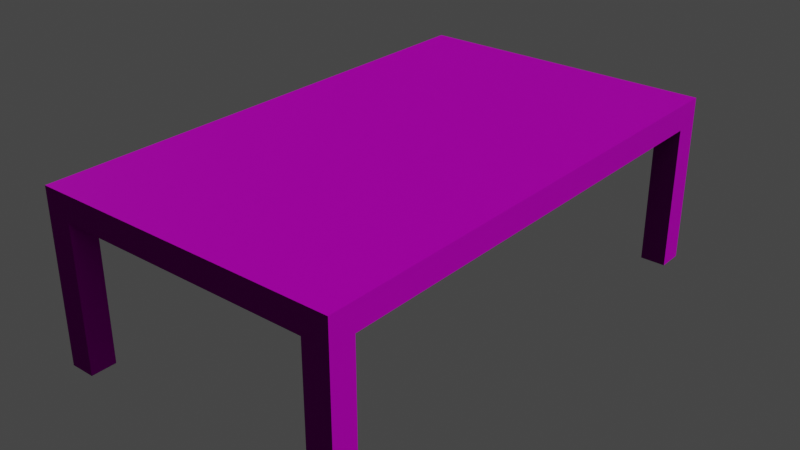 # Source: table.blend  (saved by Blender 3.5.10; exported with 4.5.12 LTS)
import bpy
from mathutils import Matrix  # noqa: F401  (used for matrix-valued properties, if any)

bpy.ops.wm.read_factory_settings(use_empty=True)
scene = bpy.context.scene
scene.name = 'Scene'

# ---- collections
col_collection = bpy.data.collections.new('Collection'); scene.collection.children.link(col_collection)

# ---- images (referenced by path relative to the original .blend; pixels are not part of the script)
import os
ASSET_DIR = os.environ.get("B2B_ASSET_DIR", "")  # directory of the original .blend (textures are referenced by path, not embedded)
HERE = os.path.dirname(os.path.abspath(__file__))  # packed textures are extracted next to this script under _unpacked/

def load_image(name, relpath, width, height, colorspace="sRGB"):
    """Load a texture the original file referenced (path relative to the .blend, or extracted next to this script)."""
    p = next((c for c in (os.path.join(HERE, relpath), os.path.join(ASSET_DIR, relpath)) if relpath and os.path.exists(c)), "")
    if p:
        img = bpy.data.images.load(p, check_existing=True)
        img.name = name
    else:  # same state as the original file: an image datablock whose file is absent (Cycles renders it pink)
        img = bpy.data.images.new(name, width, height)
        img.source = "FILE"
        img.filepath = "//" + (relpath or name)
    img.colorspace_settings.name = colorspace
    return img
img_brick_wall_019_normal_jpg = load_image('Brick_Wall_019_normal.jpg', 'Desktop/Textures/Brick_Wall_019_normal.jpg', 1024, 1024, 'sRGB')
img_brick_wall_019_roughness_jpg = load_image('Brick_Wall_019_roughness.jpg', 'Desktop/Textures/Brick_Wall_019_roughness.jpg', 1024, 1024, 'sRGB')
img_brick_wall_019_basecolor_jpg = load_image('Brick_Wall_019_basecolor.jpg', 'Desktop/Textures/Brick_Wall_019_basecolor.jpg', 1024, 1024, 'sRGB')
img_concrete_017_basecolor_jpg = load_image('Concrete_017_basecolor.jpg', 'Desktop/Textures/Concrete_017_basecolor.jpg', 1024, 1024, 'sRGB')
img_concrete_017_roughness_jpg = load_image('Concrete_017_roughness.jpg', 'Desktop/Textures/Concrete_017_roughness.jpg', 1024, 1024, 'sRGB')
img_concrete_017_normal_jpg = load_image('Concrete_017_normal.jpg', 'Desktop/Textures/Concrete_017_normal.jpg', 1024, 1024, 'sRGB')
img_wood07_3k_normal_png = load_image('Wood07_3K_Normal.png', 'Desktop/Textures/Wood07_MR_3K/Wood07_3K_Normal.png', 1024, 1024, 'sRGB')
img_wood07_3k_roughness_png = load_image('Wood07_3K_Roughness.png', 'Desktop/Textures/Wood07_MR_3K/Wood07_3K_Roughness.png', 1024, 1024, 'sRGB')
img_wood07_3k_basecolor_png = load_image('Wood07_3K_BaseColor.png', 'Desktop/Textures/Wood07_MR_3K/Wood07_3K_BaseColor.png', 1024, 1024, 'sRGB')

# ---- materials (node trees are filled in below, after node groups)
mat_brick = bpy.data.materials.new('Brick')
mat_brick.preview_render_type = 'CUBE'
mat_concrete = bpy.data.materials.new('concrete')
mat_wood = bpy.data.materials.new('wood')

# ---- material node trees
mat_brick.use_nodes = True; mat_brick.node_tree.nodes.clear()
_N = mat_brick.node_tree.nodes; _L = mat_brick.node_tree.links
n0 = _N.new('ShaderNodeOutputMaterial'); n0.name = 'Material Output'; n0.location = (300, 300)
n1 = _N.new('ShaderNodeBsdfPrincipled'); n1.name = 'Principled BSDF'; n1.location = (10, 300)
n1.distribution = 'GGX'
n1.subsurface_method = 'RANDOM_WALK_SKIN'
n1.inputs[3].default_value = 1.45
n1.inputs[13].default_value = 0.0873
n1.inputs[27].default_value = (0.0, 0.0, 0.0, 1.0)
n1.inputs[28].default_value = 1.0
n2 = _N.new('ShaderNodeTexImage'); n2.name = 'Image Texture.002'; n2.location = (-322, -300)
n2.hide = True
n2.image = img_brick_wall_019_normal_jpg
n3 = _N.new('ShaderNodeTexImage'); n3.name = 'Image Texture.001'; n3.location = (-345, 16)
n3.hide = True
n3.image = img_brick_wall_019_roughness_jpg
n4 = _N.new('ShaderNodeTexImage'); n4.name = 'Image Texture'; n4.location = (-329, 191)
n4.hide = True
n4.image = img_brick_wall_019_basecolor_jpg
_L.new(n1.outputs[0], n0.inputs[0])
_L.new(n4.outputs[0], n1.inputs[0])
_L.new(n3.outputs[0], n1.inputs[2])
_L.new(n2.outputs[0], n1.inputs[5])
n0.is_active_output = True
mat_concrete.use_nodes = True; mat_concrete.node_tree.nodes.clear()
_N = mat_concrete.node_tree.nodes; _L = mat_concrete.node_tree.links
n0 = _N.new('ShaderNodeOutputMaterial'); n0.name = 'Material Output'; n0.location = (825, 345)
n1 = _N.new('ShaderNodeBsdfPrincipled'); n1.name = 'Principled BSDF'; n1.location = (535, 345)
n1.distribution = 'GGX'
n1.subsurface_method = 'RANDOM_WALK_SKIN'
n1.inputs[3].default_value = 1.45
n1.inputs[13].default_value = 0.1339
n1.inputs[27].default_value = (0.0, 0.0, 0.0, 1.0)
n1.inputs[28].default_value = 1.0
n2 = _N.new('ShaderNodeTexImage'); n2.name = 'Image Texture'; n2.location = (195, 236)
n2.hide = True
n2.image = img_concrete_017_basecolor_jpg
n3 = _N.new('ShaderNodeTexImage'); n3.name = 'Image Texture.001'; n3.location = (180, 60)
n3.hide = True
n3.image = img_concrete_017_roughness_jpg
n4 = _N.new('ShaderNodeTexImage'); n4.name = 'Image Texture.002'; n4.location = (202, -255)
n4.hide = True
n4.image = img_concrete_017_normal_jpg
_L.new(n1.outputs[0], n0.inputs[0])
_L.new(n2.outputs[0], n1.inputs[0])
_L.new(n3.outputs[0], n1.inputs[2])
_L.new(n4.outputs[0], n1.inputs[5])
n0.is_active_output = True
mat_wood.use_nodes = True; mat_wood.node_tree.nodes.clear()
_N = mat_wood.node_tree.nodes; _L = mat_wood.node_tree.links
n0 = _N.new('ShaderNodeOutputMaterial'); n0.name = 'Material Output'; n0.location = (908, 23)
n1 = _N.new('ShaderNodeBsdfPrincipled'); n1.name = 'Principled BSDF'; n1.location = (618, 23)
n1.distribution = 'GGX'
n1.subsurface_method = 'RANDOM_WALK_SKIN'
n1.inputs[3].default_value = 1.45
n1.inputs[13].default_value = 0.1339
n1.inputs[27].default_value = (0.0, 0.0, 0.0, 1.0)
n1.inputs[28].default_value = 1.0
n2 = _N.new('ShaderNodeTexImage'); n2.name = 'Image Texture.002'; n2.location = (285, -577)
n2.image = img_wood07_3k_normal_png
n3 = _N.new('ShaderNodeTexImage'); n3.name = 'Image Texture.001'; n3.location = (263, -261)
n3.image = img_wood07_3k_roughness_png
n4 = _N.new('ShaderNodeTexImage'); n4.name = 'Image Texture'; n4.location = (30, -52)
n4.image = img_wood07_3k_basecolor_png
_L.new(n1.outputs[0], n0.inputs[0])
_L.new(n4.outputs[0], n1.inputs[0])
_L.new(n3.outputs[0], n1.inputs[2])
_L.new(n2.outputs[0], n1.inputs[5])
n0.is_active_output = True

# ---- world
world_world = bpy.data.worlds.new('World'); scene.world = world_world
world_world.use_nodes = True; world_world.node_tree.nodes.clear()
_N = world_world.node_tree.nodes; _L = world_world.node_tree.links
n0 = _N.new('ShaderNodeOutputWorld'); n0.name = 'World Output'; n0.location = (300, 300)
n1 = _N.new('ShaderNodeBackground'); n1.name = 'Background'; n1.location = (10, 300)
n1.inputs[0].default_value = (0.05088, 0.05088, 0.05088, 1.0)
_L.new(n1.outputs[0], n0.inputs[0])
n0.is_active_output = True
world_world.color = (0.05088, 0.05088, 0.05088)
world_world.use_sun_shadow = False
world_world.sun_shadow_jitter_overblur = 0.0

# ---- lights
light_sun = bpy.data.lights.new('Sun', 'SUN')
light_sun.transmission_factor = 0.0
light_sun.energy = 1.0

# ---- meshes
me_plane = bpy.data.meshes.new('Plane')
me_plane.from_pydata([(-0.3, -0.5, 0.0), (0.3, -0.5, 0.0), (-0.3, 0.5, 0.0), (0.3, 0.5, 0.0), (-0.3, -0.5, 0.05), (0.3, -0.5, 0.05), (-0.3, 0.5, 0.05), (0.3, 0.5, 0.05), (-0.3, 0.45, 0.0), (0.3, 0.45, 0.0), (-0.3, 0.45, 0.05), (0.3, 0.45, 0.05), (-0.3, -0.45, 0.0), (-0.3, -0.45, 0.05), (0.3, -0.45, 0.0), (0.3, -0.45, 0.05), (0.25, -0.5, 0.0), (0.25, 0.5, 0.0), (0.25, -0.5, 0.05), (0.25, 0.5, 0.05), (0.25, 0.45, 0.05), (0.25, 0.45, 0.0), (0.25, -0.45, 0.0), (0.25, -0.45, 0.05), (-0.25, 0.5, 0.0), (-0.25, 0.5, 0.05), (-0.25, 0.45, 0.05), (-0.25, -0.45, 0.05), (-0.25, -0.5, 0.0), (-0.25, -0.5, 0.05), (-0.25, 0.45, 0.0), (-0.25, -0.45, 0.0), (-0.3, -0.45, 0.335), (-0.3, -0.5, 0.335), (0.25, -0.5, 0.335), (0.3, -0.5, 0.335), (0.3, 0.45, 0.335), (0.3, 0.5, 0.335), (-0.25, 0.5, 0.335), (-0.3, 0.5, 0.335), (-0.3, 0.45, 0.335), (-0.25, 0.45, 0.335), (0.3, -0.45, 0.335), (-0.25, -0.45, 0.335), (0.25, 0.5, 0.335), (0.25, 0.45, 0.335), (0.25, -0.45, 0.335), (-0.25, -0.5, 0.335)], [], [(21, 17, 3, 9), (19, 20, 45, 44), (24, 2, 6, 25), (16, 1, 5, 18), (9, 3, 7, 11), (12, 0, 4, 13), (2, 8, 10, 6), (14, 9, 11, 15), (23, 15, 11, 20), (22, 21, 9, 14), (16, 22, 14, 1), (18, 5, 35, 34), (1, 14, 15, 5), (8, 12, 13, 10), (29, 18, 23, 27), (28, 31, 22, 16), (31, 30, 21, 22), (27, 23, 20, 26), (28, 16, 18, 29), (3, 17, 19, 7), (26, 20, 19, 25), (30, 24, 17, 21), (8, 2, 24, 30), (4, 29, 47, 33), (0, 28, 29, 4), (13, 27, 26, 10), (12, 8, 30, 31), (0, 12, 31, 28), (13, 4, 33, 32), (17, 24, 25, 19), (45, 36, 37, 44), (34, 35, 42, 46), (40, 41, 38, 39), (33, 47, 43, 32), (15, 23, 46, 42), (11, 7, 37, 36), (29, 27, 43, 47), (23, 18, 34, 46), (6, 10, 40, 39), (25, 6, 39, 38), (5, 15, 42, 35), (26, 25, 38, 41), (7, 19, 44, 37), (20, 11, 36, 45), (27, 13, 32, 43), (10, 26, 41, 40)])
me_plane.polygons.foreach_set('material_index', [2, 1, 2, 2, 2, 2, 2, 2, 2, 2, 2, 1, 2, 2, 2, 2, 2, 2, 2, 2, 2, 2, 2, 1, 2, 2, 2, 2, 1, 2, 0, 0, 0, 0, 1, 1, 1, 1, 1, 1, 1, 1, 1, 1, 1, 1])
_uv = me_plane.uv_layers.new(name='UVMap')
_uv.uv.foreach_set('vector', [0.04299, 0.5928, 0.005949, 0.5928, 0.005949, 0.5558, 0.04299, 0.5558, 0.8, 0.0, 0.9, 7.451e-09, 0.9, 0.5, 0.8, 0.5, 0.4134, 0.0002514, 0.4504, 0.0002514, 0.4504, 0.03729, 0.4134, 0.03729, 0.8578, 0.0002514, 0.8948, 0.0002514, 0.8948, 0.03729, 0.8578, 0.03729, 0.7097, 0.07433, 0.7467, 0.07433, 0.7467, 0.1114, 0.7097, 0.1114, 0.7097, 0.03729, 0.7467, 0.03729, 0.7467, 0.07433, 0.7097, 0.07433, 0.005949, 0.03729, 0.04299, 0.03729, 0.04299, 0.07433, 0.005949, 0.07433, 0.04299, 0.07433, 0.7097, 0.07433, 0.7097, 0.1114, 0.04299, 0.1114, 0.7097, 0.5188, 0.7097, 0.5558, 0.04299, 0.5558, 0.04299, 0.5188, 0.7097, 0.5928, 0.04299, 0.5928, 0.04299, 0.5558, 0.7097, 0.5558, 0.7467, 0.5928, 0.7097, 0.5928, 0.7097, 0.5558, 0.7467, 0.5558, 0.3, 0.5, 0.4, 0.5, 0.4, 1.0, 0.3, 1.0, 0.005949, 0.07433, 0.04299, 0.07433, 0.04299, 0.1114, 0.005949, 0.1114, 0.04299, 0.03729, 0.7097, 0.03729, 0.7097, 0.07433, 0.04299, 0.07433, 0.7467, 0.1484, 0.7467, 0.5188, 0.7097, 0.5188, 0.7097, 0.1484, 0.7467, 0.9632, 0.7097, 0.9632, 0.7097, 0.5928, 0.7467, 0.5928, 0.7097, 0.9632, 0.04299, 0.9632, 0.04299, 0.5928, 0.7097, 0.5928, 0.7097, 0.1484, 0.7097, 0.5188, 0.04299, 0.5188, 0.04299, 0.1484, 0.4874, 0.0002514, 0.8578, 0.0002514, 0.8578, 0.03729, 0.4874, 0.03729, 0.005949, 0.0002514, 0.04299, 0.0002514, 0.04299, 0.03729, 0.005949, 0.03729, 0.04299, 0.1484, 0.04299, 0.5188, 0.005949, 0.5188, 0.005949, 0.1484, 0.04299, 0.9632, 0.005949, 0.9632, 0.005949, 0.5928, 0.04299, 0.5928, 0.04299, 1.0, 0.005949, 1.0, 0.005949, 0.9632, 0.04299, 0.9632, 5.96e-08, 0.0, 0.1, 7.451e-09, 0.1, 0.5, 0.0, 0.5, 0.4504, 0.0002514, 0.4874, 0.0002514, 0.4874, 0.03729, 0.4504, 0.03729, 0.7097, 0.1114, 0.7097, 0.1484, 0.04299, 0.1484, 0.04299, 0.1114, 0.7097, 1.0, 0.04299, 1.0, 0.04299, 0.9632, 0.7097, 0.9632, 0.7467, 1.0, 0.7097, 1.0, 0.7097, 0.9632, 0.7467, 0.9632, 0.1, 0.0, 0.2, 7.451e-09, 0.2, 0.5, 0.1, 0.5, 0.04299, 0.0002514, 0.4134, 0.0002514, 0.4134, 0.03729, 0.04299, 0.03729, 0.07407, 0.7778, 0.07407, 0.7407, 0.1111, 0.7407, 0.1111, 0.7778, 0.1481, 0.7778, 0.1111, 0.7778, 0.1111, 0.7407, 0.1481, 0.7407, 0.03704, 0.7778, 0.0, 0.7778, 0.0, 0.7407, 0.03704, 0.7407, 0.03704, 0.7778, 0.03704, 0.7407, 0.07407, 0.7407, 0.07407, 0.7778, 0.4, 0.5, 0.5, 0.5, 0.5, 1.0, 0.4, 1.0, 0.2, 0.0, 0.3, 7.451e-09, 0.3, 0.5, 0.2, 0.5, 0.1, 0.5, 0.2, 0.5, 0.2, 1.0, 0.1, 1.0, 0.3, 0.0, 0.4, 7.451e-09, 0.4, 0.5, 0.3, 0.5, 0.0, 0.5, 0.1, 0.5, 0.1, 1.0, 0.0, 1.0, 0.4, 0.0, 0.5, 7.451e-09, 0.5, 0.5, 0.4, 0.5, 0.2, 0.5, 0.3, 0.5, 0.3, 1.0, 0.2, 1.0, 0.5, 0.0, 0.6, 7.451e-09, 0.6, 0.5, 0.5, 0.5, 0.5, 0.5, 0.6, 0.5, 0.6, 1.0, 0.5, 1.0, 0.6, 0.5, 0.7, 0.5, 0.7, 1.0, 0.6, 1.0, 0.6, 0.0, 0.7, 7.451e-09, 0.7, 0.5, 0.6, 0.5, 0.7, 0.0, 0.8, 7.451e-09, 0.8, 0.5, 0.7, 0.5])
me_plane.materials.append(mat_brick)
me_plane.materials.append(mat_concrete)
me_plane.materials.append(mat_wood)
me_plane.use_mirror_z = True
me_plane.update()

# ---- objects
ob_plane = bpy.data.objects.new('Plane', me_plane)
ob_sun = bpy.data.objects.new('Sun', light_sun)

# ---- transforms, parenting, visibility, modifiers, constraints
ob_plane.location = (0.0, 0.0, 0.335)
ob_plane.rotation_euler = (-3.142, -0.0, 0.0)
ob_plane.use_mesh_mirror_z = True
ob_sun.location = (0.0, 0.0, 1.951)
ob_sun.rotation_euler = (-0.2056, 0.2962, -0.06078)

# ---- collection membership
col_collection.objects.link(ob_plane)
col_collection.objects.link(ob_sun)

# ---- scene / render settings (as saved in the file)
scene.frame_start = 1; scene.frame_end = 250; scene.frame_set(1)
scene.render.engine = 'CYCLES'
scene.cycles.sampling_pattern = 'TABULATED_SOBOL'
scene.view_settings.view_transform = 'Filmic'
bpy.context.view_layer.update()

# ---- added for rendering (the .blend has no active camera): camera
cam_auto = bpy.data.cameras.new('AutoCamera')
cam_auto.lens = 50.0
cam_auto.sensor_width = 36.0
cam_auto.clip_end = 1000.0
ob_auto_camera = bpy.data.objects.new('AutoCamera', cam_auto)
scene.collection.objects.link(ob_auto_camera)
ob_auto_camera.location = (1.12262, -1.34715, 1.0656)
ob_auto_camera.rotation_euler = (1.09748, -7.21219e-08, 0.694738)
scene.camera = ob_auto_camera
bpy.context.view_layer.update()
